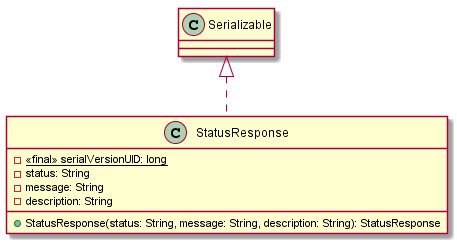

The diagram above was rendered by PlantUML. Its source (embedded in the PNG):
@startuml StatusResponse
class StatusResponse {
 - {static}<<final>> serialVersionUID: long
 - status: String
 - message: String
 - description: String
 + StatusResponse(status: String, message: String, description: String): StatusResponse
}

Serializable <|.. StatusResponse
@enduml